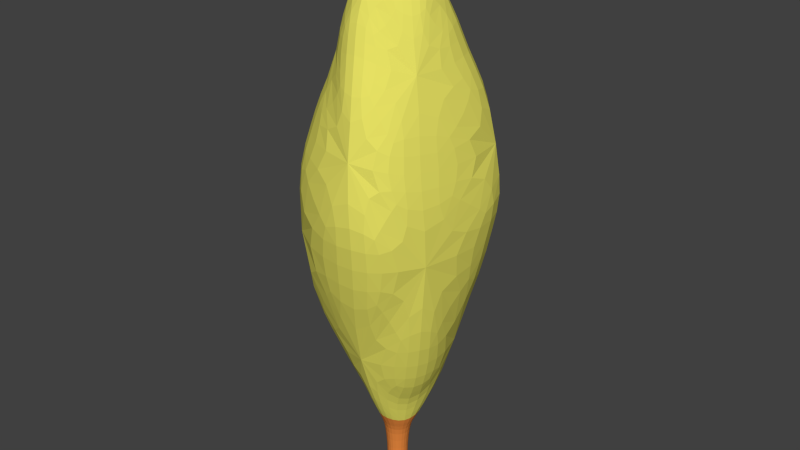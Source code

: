 # Source: tree.blend  (saved by Blender 2.72.0; exported with 4.5.12 LTS)
import bpy
from mathutils import Matrix  # noqa: F401  (used for matrix-valued properties, if any)

bpy.ops.wm.read_factory_settings(use_empty=True)
scene = bpy.context.scene
scene.name = 'Scene'

# ---- collections
col_collection_1 = bpy.data.collections.new('Collection 1'); scene.collection.children.link(col_collection_1)

# ---- materials (node trees are filled in below, after node groups)
mat_greenleafs = bpy.data.materials.new('GreenLeafs')
mat_greenleafs.alpha_threshold = 0.0
mat_greenleafs.use_transparent_shadow = False
mat_greenleafs.diffuse_color = (0.8, 0.7565, 0.126, 1.0)
mat_greenleafs.roughness = 0.5
mat_greenleafs.specular_intensity = 0.0
mat_treebark = bpy.data.materials.new('TreeBark')
mat_treebark.alpha_threshold = 0.0
mat_treebark.use_transparent_shadow = False
mat_treebark.diffuse_color = (0.8, 0.2466, 0.04968, 1.0)
mat_treebark.roughness = 0.5

# ---- material node trees

# ---- world
world_world = bpy.data.worlds.new('World'); scene.world = world_world
world_world.color = (0.05088, 0.05088, 0.05088)
world_world.use_sun_shadow = False
world_world.sun_shadow_jitter_overblur = 0.0
world_world.cycles.sampling_method = 'MANUAL'
world_world.cycles.sample_map_resolution = 256

# ---- meshes
me_cylinder = bpy.data.meshes.new('Cylinder')
me_cylinder.from_pydata([(0.000863, 0.9186, 1.784), (-0.07032, 1.398, 3.591), (0.7461, 0.4504, 1.871), (1.173, 0.9288, 3.577), (0.7771, -0.4259, 1.784), (1.01, -0.7012, 3.591), (0.00131, -0.8396, 1.871), (0.5603, -1.396, 3.577), (-0.7754, -0.4259, 1.784), (-1.042, -1.082, 3.591), (-0.7435, 0.4504, 1.871), (-0.9049, 0.359, 3.577), (0.000863, 1.338, 4.684), (1.134, 0.911, 4.654), (0.8675, -0.7786, 4.684), (0.3829, -1.362, 4.922), (-1.028, -0.7218, 4.945), (-1.087, 0.677, 5.004), (0.001833, 0.9067, 5.767), (0.7639, 0.5361, 5.935), (0.68, -0.4829, 5.696), (0.001407, -0.8394, 6.133), (-0.6053, -0.5285, 5.767), (-0.6786, 0.428, 5.844), (0.001407, 0.6154, 6.834), (0.5157, 0.2928, 6.716), (0.3891, -0.1841, 6.834), (-0.1196, -0.5479, 6.752), (-0.3875, -0.2084, 6.834), (-0.512, 0.2928, 6.716), (0.001407, 0.02631, 7.401), (0.0004825, 0.3127, 0.8229), (0.2831, 0.1635, 0.6913), (0.2831, -0.1635, 0.6913), (6.56e-09, -0.3269, 0.6913), (-0.2712, -0.1578, 0.8229), (-0.2831, 0.1635, 0.6913), (2.725e-08, 0.2358, -0.1932), (0.2042, 0.1179, -0.2703), (0.2042, -0.1179, -0.2703), (6.63e-09, -0.2358, -0.2703), (-0.2042, -0.1179, -0.2703), (-0.2042, 0.1179, -0.1932), (-0.164, 0.09469, 0.5477), (2.843e-08, 0.1894, 0.5477), (-0.164, -0.09469, 0.5477), (1.187e-08, -0.1894, 0.5477), (0.164, -0.09469, 0.5477), (0.164, 0.09469, 0.5477), (2.714e-08, 0.1492, -0.09083), (-0.1292, 0.07462, -0.09083), (-0.1292, -0.07462, -0.168), (1.41e-08, -0.1492, -0.168), (0.1292, -0.07462, -0.168), (0.1292, 0.07462, -0.168), (0.2995, -0.1724, 0.8836)], [], [(0, 1, 2), (4, 2, 5), (4, 5, 6), (8, 6, 9), (12, 1, 17), (0, 10, 1), (8, 9, 10), (10, 0, 31), (12, 17, 18), (9, 16, 17), (16, 9, 15), (5, 14, 15), (14, 5, 13), (1, 12, 13), (24, 18, 29), (17, 16, 22), (16, 15, 22), (15, 14, 20), (14, 13, 20), (13, 12, 18), (22, 28, 29), (28, 22, 27), (20, 26, 27), (26, 20, 25), (18, 24, 25), (24, 29, 30), (50, 49, 37, 42), (8, 10, 35), (6, 8, 35), (4, 6, 55), (2, 4, 55), (0, 2, 31), (37, 38, 39, 40, 41, 42), (51, 50, 42, 41), (52, 51, 41, 40), (53, 52, 40, 39), (54, 53, 39, 38), (49, 54, 38, 37), (29, 28, 30), (28, 27, 30), (27, 26, 30), (26, 25, 30), (25, 24, 30), (36, 31, 44, 43), (35, 36, 43, 45), (34, 35, 45, 46), (33, 34, 46, 47), (32, 33, 47, 48), (31, 32, 48, 44), (43, 44, 49, 50), (45, 43, 50, 51), (46, 45, 51, 52), (47, 46, 52, 53), (48, 47, 53, 54), (44, 48, 54, 49), (10, 11, 1), (7, 5, 15), (21, 15, 20), (20, 19, 25), (6, 34, 33, 55), (1, 11, 17), (9, 7, 15), (15, 21, 22), (21, 20, 27), (34, 6, 35), (6, 7, 9), (11, 9, 17), (23, 17, 22), (22, 21, 27), (10, 36, 35), (5, 7, 6), (17, 23, 18), (18, 23, 29), (23, 22, 29), (2, 3, 5), (36, 10, 31), (3, 1, 13), (19, 13, 18), (2, 32, 31), (1, 3, 2), (9, 11, 10), (5, 3, 13), (13, 19, 20), (19, 18, 25), (32, 2, 55, 33)])
me_cylinder.polygons.foreach_set('material_index', [0, 0, 0, 0, 0, 0, 0, 0, 0, 0, 0, 0, 0, 0, 0, 0, 0, 0, 0, 0, 0, 0, 0, 0, 0, 0, 1, 0, 0, 0, 0, 0, 1, 1, 1, 1, 1, 1, 0, 0, 0, 0, 0, 1, 1, 1, 1, 1, 1, 1, 1, 1, 1, 1, 1, 0, 0, 0, 0, 0, 0, 0, 0, 0, 0, 0, 0, 0, 0, 0, 0, 0, 0, 0, 0, 0, 0, 0, 0, 0, 0, 0, 0, 0, 0])
me_cylinder.materials.append(mat_greenleafs)
me_cylinder.materials.append(mat_treebark)
me_cylinder.use_remesh_preserve_volume = False
me_cylinder.use_remesh_preserve_attributes = False
me_cylinder.use_mirror_vertex_groups = False
me_cylinder.update()

# ---- objects
ob_cylinder = bpy.data.objects.new('Cylinder', me_cylinder)

# ---- transforms, parenting, visibility, modifiers, constraints
ob_cylinder.location = (0.0, 0.0, 0.0)
ob_cylinder.lineart.crease_threshold = 0.0
_m = ob_cylinder.modifiers.new('Subsurf', 'SUBSURF')
_m.uv_smooth = 'PRESERVE_CORNERS'
_m.quality = 2
_m.show_only_control_edges = False

# ---- collection membership
col_collection_1.objects.link(ob_cylinder)

# ---- scene / render settings (as saved in the file)
scene.frame_start = 1; scene.frame_end = 250; scene.frame_set(1)
scene.render.engine = 'BLENDER_EEVEE_NEXT'
scene.render.resolution_percentage = 50
scene.render.dither_intensity = 0.0
scene.cycles.use_denoising = False
scene.cycles.samples = 10
scene.cycles.sampling_pattern = 'TABULATED_SOBOL'
scene.cycles.light_sampling_threshold = 0.0
scene.cycles.use_adaptive_sampling = False
scene.cycles.use_light_tree = False
scene.cycles.blur_glossy = 0.0
scene.cycles.pixel_filter_type = 'GAUSSIAN'
scene.cycles.sample_clamp_indirect = 0.0
scene.view_settings.view_transform = 'Standard'
bpy.context.view_layer.update()

# ---- added for rendering (the .blend has no active camera and no usable light): camera, sun
cam_auto = bpy.data.cameras.new('AutoCamera')
cam_auto.lens = 50.0
cam_auto.sensor_width = 36.0
cam_auto.clip_end = 1000.0
ob_auto_camera = bpy.data.objects.new('AutoCamera', cam_auto)
scene.collection.objects.link(ob_auto_camera)
ob_auto_camera.location = (7.88068, -9.40484, 9.83568)
ob_auto_camera.rotation_euler = (1.09748, -7.21219e-08, 0.694738)
scene.camera = ob_auto_camera
light_auto_sun = bpy.data.lights.new('AutoSun', 'SUN')
light_auto_sun.energy = 3.0
light_auto_sun.angle = 0.0523599
ob_auto_sun = bpy.data.objects.new('AutoSun', light_auto_sun)
scene.collection.objects.link(ob_auto_sun)
ob_auto_sun.rotation_euler = (0.872665, 0.174533, 0.523599)
bpy.context.view_layer.update()
